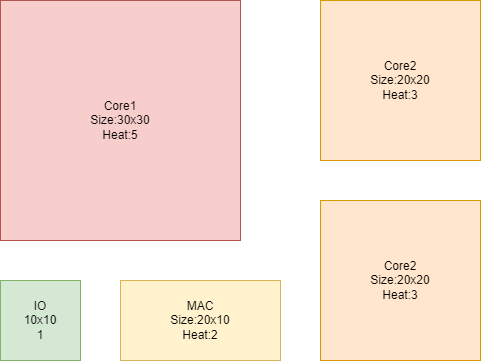

The diagram above was exported from draw.io. Its source (the exported page's mxGraphModel, read from the mxfile embedded in the PNG):
<mxGraphModel dx="1185" dy="627" grid="1" gridSize="10" guides="1" tooltips="1" connect="1" arrows="1" fold="1" page="1" pageScale="1" pageWidth="827" pageHeight="1169" math="0" shadow="0">
  <root>
    <mxCell id="0" />
    <mxCell id="1" parent="0" />
    <mxCell id="blCJC56_2KtUjSAy6FWI-2" value="MAC&lt;br&gt;Size:20x10&lt;br&gt;Heat:2" style="rounded=0;whiteSpace=wrap;html=1;fillColor=#fff2cc;strokeColor=#d6b656;aspect=fixed;" vertex="1" parent="1">
      <mxGeometry x="200" y="320" width="160" height="80" as="geometry" />
    </mxCell>
    <mxCell id="blCJC56_2KtUjSAy6FWI-3" value="IO&lt;br&gt;10x10&lt;br&gt;1" style="rounded=0;whiteSpace=wrap;html=1;fillColor=#d5e8d4;strokeColor=#82b366;aspect=fixed;" vertex="1" parent="1">
      <mxGeometry x="80" y="320" width="80" height="80" as="geometry" />
    </mxCell>
    <mxCell id="blCJC56_2KtUjSAy6FWI-4" value="Core2&lt;br&gt;Size:20x20&lt;br&gt;Heat:3" style="rounded=0;whiteSpace=wrap;html=1;fillColor=#ffe6cc;strokeColor=#d79b00;aspect=fixed;" vertex="1" parent="1">
      <mxGeometry x="400" y="40" width="160" height="160" as="geometry" />
    </mxCell>
    <mxCell id="blCJC56_2KtUjSAy6FWI-5" value="Core1&lt;br&gt;Size:30x30&lt;br&gt;Heat:5" style="rounded=0;whiteSpace=wrap;html=1;fillColor=#f8cecc;strokeColor=#b85450;aspect=fixed;" vertex="1" parent="1">
      <mxGeometry x="80" y="40" width="240" height="240" as="geometry" />
    </mxCell>
    <mxCell id="blCJC56_2KtUjSAy6FWI-13" value="Core2&lt;br&gt;Size:20x20&lt;br&gt;Heat:3" style="rounded=0;whiteSpace=wrap;html=1;fillColor=#ffe6cc;strokeColor=#d79b00;aspect=fixed;" vertex="1" parent="1">
      <mxGeometry x="400" y="240" width="160" height="160" as="geometry" />
    </mxCell>
  </root>
</mxGraphModel>